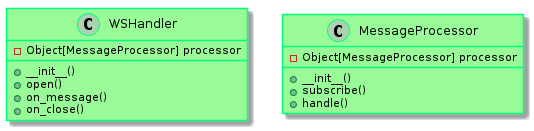

The diagram above was rendered by PlantUML. Its source (embedded in the PNG):
@startuml
    skinparam class {
            BackgroundColor PaleGreen
            ArrowColor SeaGreen
            BorderColor SpringGreen
    }

    class WSHandler {
        -Object[MessageProcessor] processor
        +__init__()
        +open()
        +on_message()
        +on_close()
    }


    class MessageProcessor {
        -Object[MessageProcessor] processor
        +__init__()
        +subscribe()
        +handle()
    }


@enduml